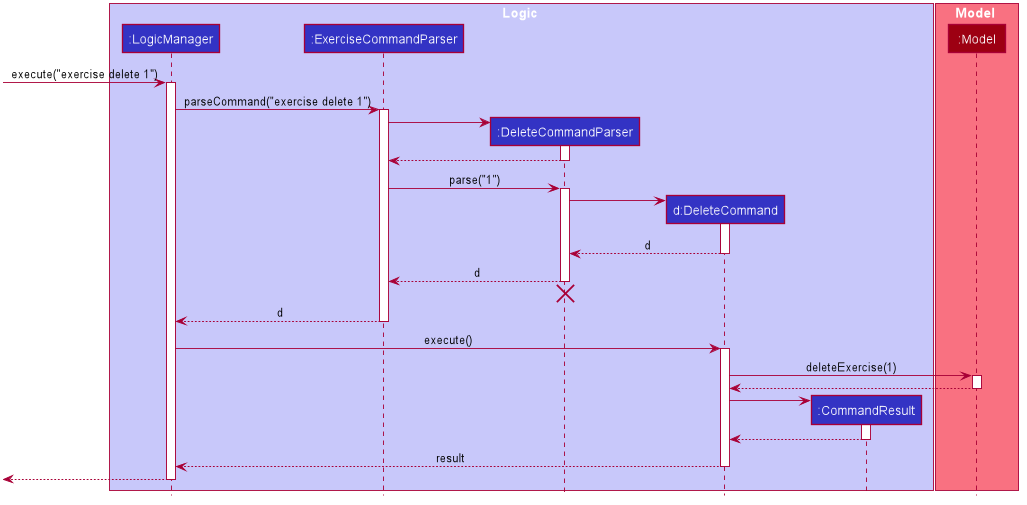

The diagram above was rendered by PlantUML. Its source (embedded in the PNG):
@startuml








skinparam BackgroundColor #FFFFFFF

skinparam Shadowing false

skinparam Class {
    FontColor #FFFFFF
    BorderThickness 1
    BorderColor #FFFFFF
    StereotypeFontColor #FFFFFF
    FontName Arial
}

skinparam Actor {
    BorderColor #000000
    Color #000000
    FontName Arial
}

skinparam Sequence {
    MessageAlign center
    BoxFontSize 15
    BoxPadding 0
    BoxFontColor #FFFFFF
    FontName Arial
}

skinparam Participant {
    FontColor #FFFFFFF
    Padding 20
}

skinparam MinClassWidth 50
skinparam ParticipantPadding 10
skinparam Shadowing false
skinparam DefaultTextAlignment center
skinparam packageStyle Rectangle

hide footbox
hide members
hide circle

box Logic #C8C8FA
participant ":LogicManager" as LogicManager #3333C4
participant ":ExerciseCommandParser" as ExerciseCommandParser #3333C4
participant ":DeleteCommandParser" as DeleteCommandParser #3333C4
participant "d:DeleteCommand" as DeleteCommand #3333C4
participant ":CommandResult" as CommandResult #3333C4
end box

box Model #F97181
participant ":Model" as Model #9D0012
end box

[-> LogicManager : execute("exercise delete 1")
activate LogicManager

LogicManager -> ExerciseCommandParser : parseCommand("exercise delete 1")
activate ExerciseCommandParser

create DeleteCommandParser
ExerciseCommandParser -> DeleteCommandParser
activate DeleteCommandParser

DeleteCommandParser --> ExerciseCommandParser
deactivate DeleteCommandParser

ExerciseCommandParser -> DeleteCommandParser : parse("1")
activate DeleteCommandParser

create DeleteCommand
DeleteCommandParser -> DeleteCommand
activate DeleteCommand

DeleteCommand --> DeleteCommandParser : d
deactivate DeleteCommand

DeleteCommandParser --> ExerciseCommandParser : d
deactivate DeleteCommandParser
DeleteCommandParser -[hidden]-> ExerciseCommandParser
destroy DeleteCommandParser

ExerciseCommandParser --> LogicManager : d
deactivate ExerciseCommandParser

LogicManager -> DeleteCommand : execute()
activate DeleteCommand

DeleteCommand -> Model : deleteExercise(1)
activate Model

Model --> DeleteCommand
deactivate Model

create CommandResult
DeleteCommand -> CommandResult
activate CommandResult

CommandResult --> DeleteCommand
deactivate CommandResult

DeleteCommand --> LogicManager : result
deactivate DeleteCommand

[<--LogicManager
deactivate LogicManager
@enduml